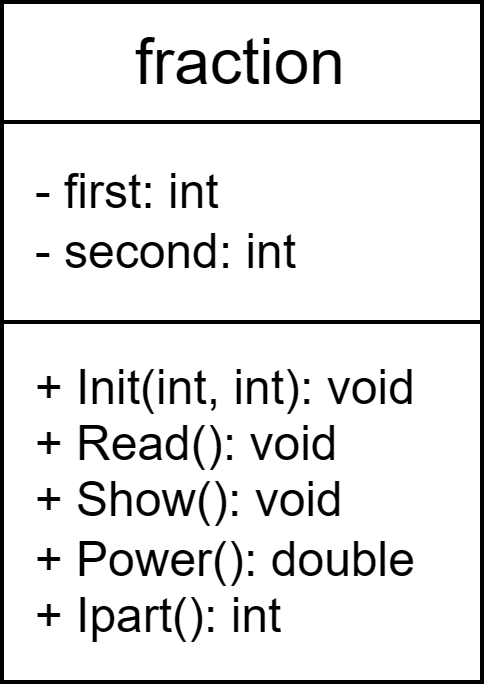

The diagram above was exported from draw.io. Its source (the exported page's mxGraphModel, read from the mxfile embedded in the PNG):
<mxGraphModel dx="815" dy="425" grid="1" gridSize="10" guides="1" tooltips="1" connect="1" arrows="1" fold="1" page="1" pageScale="1" pageWidth="827" pageHeight="1169" math="0" shadow="0">
  <root>
    <mxCell id="0" />
    <mxCell id="1" parent="0" />
    <mxCell id="KWHvvZpOlN9tBtCPzBqJ-9" value="&lt;font style=&quot;font-size: 16px;&quot;&gt;fraction&lt;/font&gt;" style="rounded=0;whiteSpace=wrap;html=1;strokeWidth=1;" parent="1" vertex="1">
      <mxGeometry x="320" y="240" width="120" height="30" as="geometry" />
    </mxCell>
    <mxCell id="KWHvvZpOlN9tBtCPzBqJ-10" value="&amp;nbsp; - first: int&lt;div&gt;&amp;nbsp; - second: int&lt;/div&gt;" style="rounded=0;whiteSpace=wrap;html=1;align=left;" parent="1" vertex="1">
      <mxGeometry x="320" y="270" width="120" height="50" as="geometry" />
    </mxCell>
    <mxCell id="zRGlbzD3M3Isuwh6NFiK-1" value="&amp;nbsp; + Init(int, int): void&lt;div&gt;&amp;nbsp; + Read(): void&lt;/div&gt;&lt;div&gt;&amp;nbsp; + Show(): void&lt;/div&gt;&lt;div&gt;&amp;nbsp; + Power(): double&lt;/div&gt;&lt;div&gt;&amp;nbsp; + Ipart(): int&lt;/div&gt;" style="rounded=0;whiteSpace=wrap;html=1;align=left;" vertex="1" parent="1">
      <mxGeometry x="320" y="320" width="120" height="90" as="geometry" />
    </mxCell>
  </root>
</mxGraphModel>